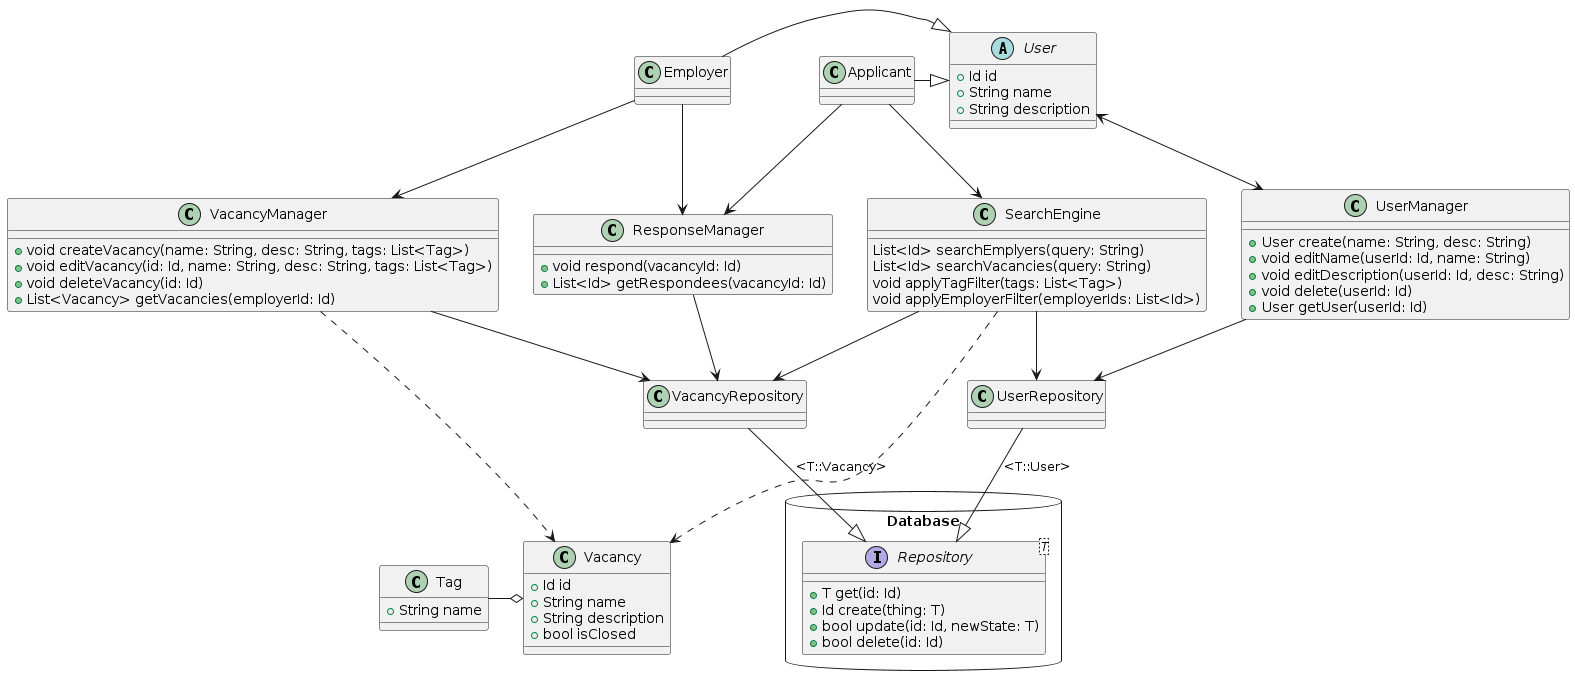

The diagram above was rendered by PlantUML. Its source (embedded in the PNG):
@startuml
allowmixing

abstract User {
  + Id id
  + String name
  + String description
}

class Applicant

class Employer

class UserManager {
  + User create(name: String, desc: String)
  + void editName(userId: Id, name: String)
  + void editDescription(userId: Id, desc: String)
  + void delete(userId: Id)
  + User getUser(userId: Id)
}

class VacancyManager {
  + void createVacancy(name: String, desc: String, tags: List<Tag>)
  + void editVacancy(id: Id, name: String, desc: String, tags: List<Tag>)
  + void deleteVacancy(id: Id)
  + List<Vacancy> getVacancies(employerId: Id)
}

class ResponseManager {
  + void respond(vacancyId: Id)
  + List<Id> getRespondees(vacancyId: Id)
}

class Vacancy {
  + Id id
  + String name
  + String description
  + bool isClosed
}

class Tag {
  + String name
}

class SearchEngine {
  List<Id> searchEmplyers(query: String)
  List<Id> searchVacancies(query: String)
  void applyTagFilter(tags: List<Tag>)
  void applyEmployerFilter(employerIds: List<Id>)
}

package Database <<Database>> {
  interface Repository<T> {
    + T get(id: Id)
    + Id create(thing: T)
    + bool update(id: Id, newState: T)
    + bool delete(id: Id)
  }
}

VacancyRepository --|> Repository:<T::Vacancy>
UserRepository --|> Repository:<T::User>

UserManager --> UserRepository
VacancyManager --> VacancyRepository
SearchEngine --> VacancyRepository
SearchEngine --> UserRepository
ResponseManager --> VacancyRepository

Employer -|> User
Applicant -|> User

User <--> UserManager

Employer --> VacancyManager
Tag -o Vacancy

Applicant --> SearchEngine

VacancyManager -.-> Vacancy

SearchEngine -.-> Vacancy

Applicant --> ResponseManager
Employer --> ResponseManager

@enduml